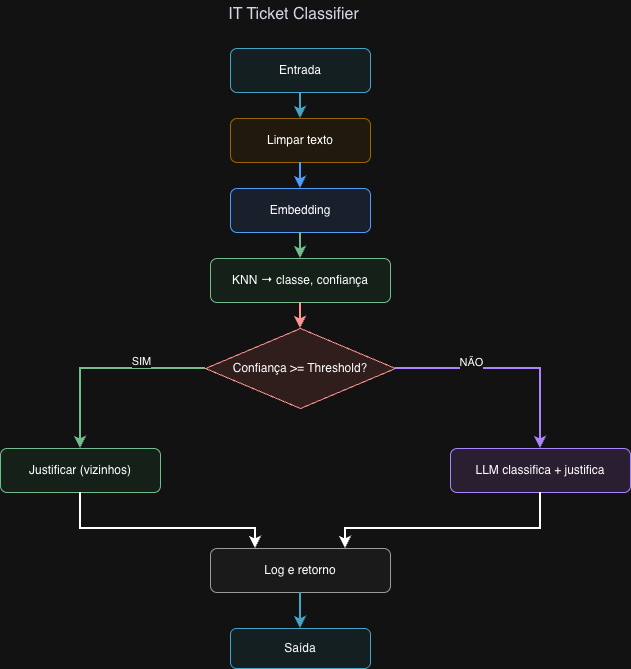

The diagram above was exported from draw.io. Its source (the exported page's mxGraphModel, read from the mxfile embedded in the PNG):
<mxGraphModel dx="946" dy="540" grid="1" gridSize="10" guides="1" tooltips="1" connect="1" arrows="1" fold="1" page="1" pageScale="1" pageWidth="827" pageHeight="1169" math="0" shadow="0">
  <root>
    <mxCell id="0" />
    <mxCell id="1" parent="0" />
    <mxCell id="0vBvYOYz9af6uO-UEeSQ-1" parent="1" style="text;html=1;strokeColor=none;fillColor=none;align=center;verticalAlign=middle;fontStyle=bold;fontSize=16;fontColor=#1a1a2e;" value="IT Ticket Classifier" vertex="1">
      <mxGeometry height="28" width="240" x="293" y="20" as="geometry" />
    </mxCell>
    <mxCell id="0vBvYOYz9af6uO-UEeSQ-2" parent="1" style="rounded=1;whiteSpace=wrap;html=1;fillColor=#e8f4f8;strokeColor=#0e7ea4;fontStyle=bold;fontSize=12;" value="Entrada" vertex="1">
      <mxGeometry height="44" width="140" x="350" y="68" as="geometry" />
    </mxCell>
    <mxCell id="0vBvYOYz9af6uO-UEeSQ-3" parent="1" style="rounded=1;whiteSpace=wrap;html=1;fillColor=#fff4e6;strokeColor=#d79b00;fontSize=12;" value="Limpar texto" vertex="1">
      <mxGeometry height="44" width="140" x="350" y="138" as="geometry" />
    </mxCell>
    <mxCell id="0vBvYOYz9af6uO-UEeSQ-4" parent="1" style="rounded=1;whiteSpace=wrap;html=1;fillColor=#e8f0fe;strokeColor=#1a73e8;fontSize=12;" value="Embedding" vertex="1">
      <mxGeometry height="44" width="140" x="350" y="208" as="geometry" />
    </mxCell>
    <mxCell id="0vBvYOYz9af6uO-UEeSQ-5" parent="1" style="rounded=1;whiteSpace=wrap;html=1;fillColor=#e6f4ea;strokeColor=#0d652d;fontSize=12;" value="KNN → classe, confiança" vertex="1">
      <mxGeometry height="44" width="180" x="330" y="278" as="geometry" />
    </mxCell>
    <mxCell id="0vBvYOYz9af6uO-UEeSQ-6" parent="1" style="rhombus;whiteSpace=wrap;html=1;fillColor=#fce8e6;strokeColor=#c5221f;fontSize=12;" value="Confiança &amp;gt;= Threshold?" vertex="1">
      <mxGeometry height="80" width="190" x="325" y="348" as="geometry" />
    </mxCell>
    <mxCell id="0vBvYOYz9af6uO-UEeSQ-7" parent="1" style="rounded=1;whiteSpace=wrap;html=1;fillColor=#e6f4ea;strokeColor=#0d652d;fontSize=12;" value="Justificar (vizinhos)" vertex="1">
      <mxGeometry height="44" width="160" x="120" y="468" as="geometry" />
    </mxCell>
    <mxCell id="0vBvYOYz9af6uO-UEeSQ-8" parent="1" style="rounded=1;whiteSpace=wrap;html=1;fillColor=#f3e8fd;strokeColor=#7c4dff;fontSize=12;" value="LLM classifica + justifica" vertex="1">
      <mxGeometry height="44" width="180" x="570" y="468" as="geometry" />
    </mxCell>
    <mxCell id="0vBvYOYz9af6uO-UEeSQ-9" parent="1" style="rounded=1;whiteSpace=wrap;html=1;fillColor=#f5f5f5;strokeColor=#616161;fontSize=12;" value="Log e retorno" vertex="1">
      <mxGeometry height="44" width="180" x="330" y="568" as="geometry" />
    </mxCell>
    <mxCell id="0vBvYOYz9af6uO-UEeSQ-10" parent="1" style="rounded=1;whiteSpace=wrap;html=1;fillColor=#e8f4f8;strokeColor=#0e7ea4;fontStyle=bold;fontSize=12;" value="Saída" vertex="1">
      <mxGeometry height="40" width="140" x="350" y="648" as="geometry" />
    </mxCell>
    <mxCell id="0vBvYOYz9af6uO-UEeSQ-11" edge="1" parent="1" source="0vBvYOYz9af6uO-UEeSQ-2" style="edgeStyle=orthogonalEdgeStyle;rounded=0;html=1;exitX=0.5;exitY=1;entryX=0.5;entryY=0;endArrow=classic;endFill=1;strokeWidth=2;strokeColor=#0e7ea4;" target="0vBvYOYz9af6uO-UEeSQ-3">
      <mxGeometry relative="1" as="geometry" />
    </mxCell>
    <mxCell id="0vBvYOYz9af6uO-UEeSQ-12" edge="1" parent="1" source="0vBvYOYz9af6uO-UEeSQ-3" style="edgeStyle=orthogonalEdgeStyle;rounded=0;html=1;endArrow=classic;endFill=1;strokeWidth=2;strokeColor=#1a73e8;" target="0vBvYOYz9af6uO-UEeSQ-4">
      <mxGeometry relative="1" as="geometry" />
    </mxCell>
    <mxCell id="0vBvYOYz9af6uO-UEeSQ-13" edge="1" parent="1" source="0vBvYOYz9af6uO-UEeSQ-4" style="edgeStyle=orthogonalEdgeStyle;rounded=0;html=1;endArrow=classic;endFill=1;strokeWidth=2;strokeColor=#0d652d;" target="0vBvYOYz9af6uO-UEeSQ-5">
      <mxGeometry relative="1" as="geometry" />
    </mxCell>
    <mxCell id="0vBvYOYz9af6uO-UEeSQ-14" edge="1" parent="1" source="0vBvYOYz9af6uO-UEeSQ-5" style="edgeStyle=orthogonalEdgeStyle;rounded=0;html=1;endArrow=classic;endFill=1;strokeWidth=2;strokeColor=#c5221f;" target="0vBvYOYz9af6uO-UEeSQ-6">
      <mxGeometry relative="1" as="geometry" />
    </mxCell>
    <mxCell id="0vBvYOYz9af6uO-UEeSQ-15" edge="1" parent="1" source="0vBvYOYz9af6uO-UEeSQ-6" style="edgeStyle=orthogonalEdgeStyle;rounded=0;html=1;endArrow=classic;endFill=1;strokeWidth=2;strokeColor=#0d652d;exitX=0;exitY=0.5;entryX=0.5;entryY=0;exitDx=0;exitDy=0;" target="0vBvYOYz9af6uO-UEeSQ-7">
      <mxGeometry relative="1" as="geometry" />
    </mxCell>
    <mxCell id="0vBvYOYz9af6uO-UEeSQ-22" connectable="0" parent="0vBvYOYz9af6uO-UEeSQ-15" style="edgeLabel;html=1;align=center;verticalAlign=middle;resizable=0;points=[];" value="SIM" vertex="1">
      <mxGeometry relative="1" x="-0.0537" y="5" as="geometry">
        <mxPoint x="32" y="-13" as="offset" />
      </mxGeometry>
    </mxCell>
    <mxCell id="0vBvYOYz9af6uO-UEeSQ-17" edge="1" parent="1" source="0vBvYOYz9af6uO-UEeSQ-6" style="edgeStyle=orthogonalEdgeStyle;rounded=0;html=1;endArrow=classic;endFill=1;strokeWidth=2;strokeColor=#7c4dff;exitX=0.75;exitY=0.5;entryX=0.5;entryY=0;entryDx=0;entryDy=0;" target="0vBvYOYz9af6uO-UEeSQ-8">
      <mxGeometry relative="1" as="geometry" />
    </mxCell>
    <mxCell id="0vBvYOYz9af6uO-UEeSQ-23" connectable="0" parent="0vBvYOYz9af6uO-UEeSQ-17" style="edgeLabel;html=1;align=center;verticalAlign=middle;resizable=0;points=[];" value="NÃO&lt;div&gt;&lt;br&gt;&lt;/div&gt;" vertex="1">
      <mxGeometry relative="1" x="0.1111" y="-1" as="geometry">
        <mxPoint x="-50" y="-1" as="offset" />
      </mxGeometry>
    </mxCell>
    <mxCell id="0vBvYOYz9af6uO-UEeSQ-19" edge="1" parent="1" source="0vBvYOYz9af6uO-UEeSQ-7" style="edgeStyle=orthogonalEdgeStyle;rounded=0;html=1;endArrow=classic;endFill=1;strokeWidth=2;exitX=0.5;exitY=1;entryX=0.25;entryY=0;" target="0vBvYOYz9af6uO-UEeSQ-9">
      <mxGeometry relative="1" as="geometry">
        <Array as="points">
          <mxPoint x="200" y="548" />
          <mxPoint x="375" y="548" />
        </Array>
      </mxGeometry>
    </mxCell>
    <mxCell id="0vBvYOYz9af6uO-UEeSQ-20" edge="1" parent="1" source="0vBvYOYz9af6uO-UEeSQ-8" style="edgeStyle=orthogonalEdgeStyle;rounded=0;html=1;endArrow=classic;endFill=1;strokeWidth=2;exitX=0.5;exitY=1;entryX=0.75;entryY=0;" target="0vBvYOYz9af6uO-UEeSQ-9">
      <mxGeometry relative="1" as="geometry">
        <Array as="points">
          <mxPoint x="590" y="548" />
          <mxPoint x="420" y="548" />
        </Array>
      </mxGeometry>
    </mxCell>
    <mxCell id="0vBvYOYz9af6uO-UEeSQ-21" edge="1" parent="1" source="0vBvYOYz9af6uO-UEeSQ-9" style="edgeStyle=orthogonalEdgeStyle;rounded=0;html=1;endArrow=classic;endFill=1;strokeWidth=2;strokeColor=#0e7ea4;" target="0vBvYOYz9af6uO-UEeSQ-10">
      <mxGeometry relative="1" as="geometry" />
    </mxCell>
  </root>
</mxGraphModel>